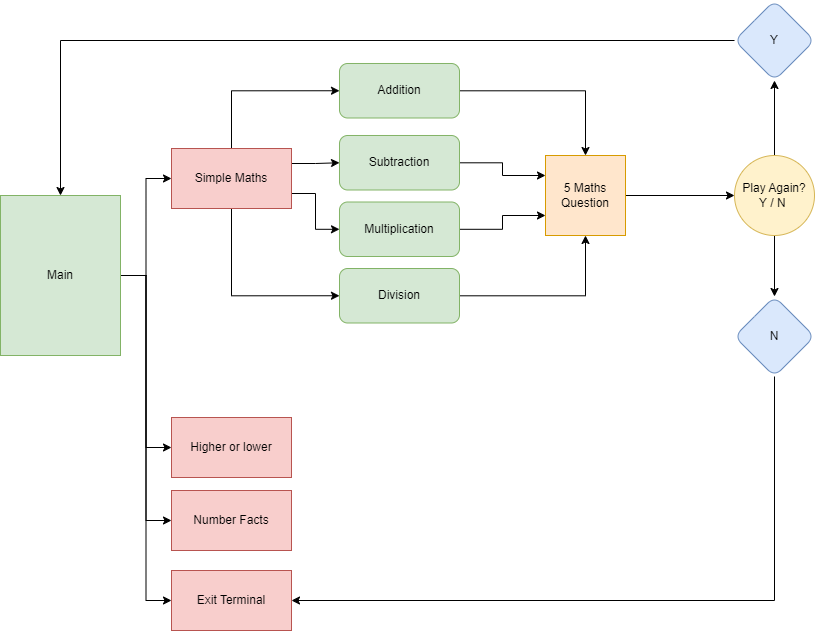

The diagram above was exported from draw.io. Its source (the exported page's mxGraphModel, read from the mxfile embedded in the PNG):
<mxGraphModel dx="1434" dy="750" grid="0" gridSize="10" guides="1" tooltips="1" connect="1" arrows="1" fold="1" page="1" pageScale="1" pageWidth="850" pageHeight="1100" math="0" shadow="0">
  <root>
    <mxCell id="0" />
    <mxCell id="1" parent="0" />
    <mxCell id="nZckQpjywXYbkZzGdDTG-1" style="edgeStyle=orthogonalEdgeStyle;rounded=0;orthogonalLoop=1;jettySize=auto;html=1;entryX=0;entryY=0.5;entryDx=0;entryDy=0;" edge="1" parent="1" source="nZckQpjywXYbkZzGdDTG-5" target="nZckQpjywXYbkZzGdDTG-6">
      <mxGeometry relative="1" as="geometry" />
    </mxCell>
    <mxCell id="nZckQpjywXYbkZzGdDTG-2" style="edgeStyle=orthogonalEdgeStyle;rounded=0;orthogonalLoop=1;jettySize=auto;html=1;entryX=0;entryY=0.5;entryDx=0;entryDy=0;" edge="1" parent="1" source="nZckQpjywXYbkZzGdDTG-5" target="nZckQpjywXYbkZzGdDTG-9">
      <mxGeometry relative="1" as="geometry" />
    </mxCell>
    <mxCell id="nZckQpjywXYbkZzGdDTG-3" style="edgeStyle=orthogonalEdgeStyle;rounded=0;orthogonalLoop=1;jettySize=auto;html=1;entryX=0;entryY=0.5;entryDx=0;entryDy=0;" edge="1" parent="1" source="nZckQpjywXYbkZzGdDTG-5" target="nZckQpjywXYbkZzGdDTG-10">
      <mxGeometry relative="1" as="geometry" />
    </mxCell>
    <mxCell id="nZckQpjywXYbkZzGdDTG-4" style="edgeStyle=orthogonalEdgeStyle;rounded=0;orthogonalLoop=1;jettySize=auto;html=1;exitX=1;exitY=0.5;exitDx=0;exitDy=0;entryX=0;entryY=0.5;entryDx=0;entryDy=0;" edge="1" parent="1" source="nZckQpjywXYbkZzGdDTG-5" target="nZckQpjywXYbkZzGdDTG-8">
      <mxGeometry relative="1" as="geometry">
        <mxPoint x="153" y="340" as="targetPoint" />
      </mxGeometry>
    </mxCell>
    <mxCell id="nZckQpjywXYbkZzGdDTG-5" value="Main" style="rounded=0;whiteSpace=wrap;html=1;fillColor=#d5e8d4;strokeColor=#82b366;" vertex="1" parent="1">
      <mxGeometry x="9" y="363" width="120" height="160" as="geometry" />
    </mxCell>
    <mxCell id="nZckQpjywXYbkZzGdDTG-41" style="edgeStyle=orthogonalEdgeStyle;rounded=0;orthogonalLoop=1;jettySize=auto;html=1;exitX=0.5;exitY=0;exitDx=0;exitDy=0;entryX=0;entryY=0.5;entryDx=0;entryDy=0;" edge="1" parent="1" source="nZckQpjywXYbkZzGdDTG-6" target="nZckQpjywXYbkZzGdDTG-28">
      <mxGeometry relative="1" as="geometry" />
    </mxCell>
    <mxCell id="nZckQpjywXYbkZzGdDTG-42" style="edgeStyle=orthogonalEdgeStyle;rounded=0;orthogonalLoop=1;jettySize=auto;html=1;exitX=1;exitY=0.25;exitDx=0;exitDy=0;entryX=0;entryY=0.5;entryDx=0;entryDy=0;" edge="1" parent="1" source="nZckQpjywXYbkZzGdDTG-6" target="nZckQpjywXYbkZzGdDTG-27">
      <mxGeometry relative="1" as="geometry" />
    </mxCell>
    <mxCell id="nZckQpjywXYbkZzGdDTG-44" style="edgeStyle=orthogonalEdgeStyle;rounded=0;orthogonalLoop=1;jettySize=auto;html=1;exitX=1;exitY=0.75;exitDx=0;exitDy=0;" edge="1" parent="1" source="nZckQpjywXYbkZzGdDTG-6" target="nZckQpjywXYbkZzGdDTG-26">
      <mxGeometry relative="1" as="geometry" />
    </mxCell>
    <mxCell id="nZckQpjywXYbkZzGdDTG-45" style="edgeStyle=orthogonalEdgeStyle;rounded=0;orthogonalLoop=1;jettySize=auto;html=1;exitX=0.5;exitY=1;exitDx=0;exitDy=0;entryX=0;entryY=0.5;entryDx=0;entryDy=0;" edge="1" parent="1" source="nZckQpjywXYbkZzGdDTG-6" target="nZckQpjywXYbkZzGdDTG-12">
      <mxGeometry relative="1" as="geometry" />
    </mxCell>
    <mxCell id="nZckQpjywXYbkZzGdDTG-6" value="Simple Maths" style="rounded=0;whiteSpace=wrap;html=1;fillColor=#f8cecc;strokeColor=#b85450;" vertex="1" parent="1">
      <mxGeometry x="180" y="316" width="120" height="60" as="geometry" />
    </mxCell>
    <mxCell id="nZckQpjywXYbkZzGdDTG-8" value="Higher or lower" style="rounded=0;whiteSpace=wrap;html=1;fillColor=#f8cecc;strokeColor=#b85450;" vertex="1" parent="1">
      <mxGeometry x="180" y="585" width="120" height="60" as="geometry" />
    </mxCell>
    <mxCell id="nZckQpjywXYbkZzGdDTG-9" value="Number Facts" style="rounded=0;whiteSpace=wrap;html=1;fillColor=#f8cecc;strokeColor=#b85450;" vertex="1" parent="1">
      <mxGeometry x="180" y="658" width="120" height="60" as="geometry" />
    </mxCell>
    <mxCell id="nZckQpjywXYbkZzGdDTG-10" value="Exit Terminal" style="rounded=0;whiteSpace=wrap;html=1;fillColor=#f8cecc;strokeColor=#b85450;" vertex="1" parent="1">
      <mxGeometry x="180" y="738" width="120" height="60" as="geometry" />
    </mxCell>
    <mxCell id="nZckQpjywXYbkZzGdDTG-35" style="edgeStyle=orthogonalEdgeStyle;rounded=0;orthogonalLoop=1;jettySize=auto;html=1;entryX=0.5;entryY=1;entryDx=0;entryDy=0;" edge="1" parent="1" source="nZckQpjywXYbkZzGdDTG-12" target="nZckQpjywXYbkZzGdDTG-33">
      <mxGeometry relative="1" as="geometry" />
    </mxCell>
    <mxCell id="nZckQpjywXYbkZzGdDTG-12" value="Division" style="rounded=1;whiteSpace=wrap;html=1;fillColor=#d5e8d4;strokeColor=#82b366;" vertex="1" parent="1">
      <mxGeometry x="348" y="436" width="120" height="54.5" as="geometry" />
    </mxCell>
    <mxCell id="nZckQpjywXYbkZzGdDTG-29" style="edgeStyle=orthogonalEdgeStyle;rounded=0;orthogonalLoop=1;jettySize=auto;html=1;" edge="1" parent="1" source="nZckQpjywXYbkZzGdDTG-16" target="nZckQpjywXYbkZzGdDTG-23">
      <mxGeometry relative="1" as="geometry" />
    </mxCell>
    <mxCell id="nZckQpjywXYbkZzGdDTG-32" style="edgeStyle=orthogonalEdgeStyle;rounded=0;orthogonalLoop=1;jettySize=auto;html=1;entryX=0.5;entryY=1;entryDx=0;entryDy=0;" edge="1" parent="1" source="nZckQpjywXYbkZzGdDTG-16" target="nZckQpjywXYbkZzGdDTG-25">
      <mxGeometry relative="1" as="geometry" />
    </mxCell>
    <mxCell id="nZckQpjywXYbkZzGdDTG-16" value="Play Again?&lt;br&gt;Y / N&amp;nbsp;" style="ellipse;whiteSpace=wrap;html=1;rounded=1;fillColor=#fff2cc;strokeColor=#d6b656;" vertex="1" parent="1">
      <mxGeometry x="743" y="323" width="80" height="80" as="geometry" />
    </mxCell>
    <mxCell id="nZckQpjywXYbkZzGdDTG-22" style="edgeStyle=orthogonalEdgeStyle;rounded=0;orthogonalLoop=1;jettySize=auto;html=1;entryX=1;entryY=0.5;entryDx=0;entryDy=0;" edge="1" parent="1" source="nZckQpjywXYbkZzGdDTG-23" target="nZckQpjywXYbkZzGdDTG-10">
      <mxGeometry relative="1" as="geometry">
        <mxPoint x="472" y="805" as="targetPoint" />
        <Array as="points">
          <mxPoint x="783" y="768" />
        </Array>
      </mxGeometry>
    </mxCell>
    <mxCell id="nZckQpjywXYbkZzGdDTG-23" value="N" style="rhombus;whiteSpace=wrap;html=1;fillColor=#dae8fc;strokeColor=#6c8ebf;rounded=1;" vertex="1" parent="1">
      <mxGeometry x="743" y="464" width="80" height="80" as="geometry" />
    </mxCell>
    <mxCell id="nZckQpjywXYbkZzGdDTG-24" style="edgeStyle=orthogonalEdgeStyle;rounded=0;orthogonalLoop=1;jettySize=auto;html=1;entryX=0.5;entryY=0;entryDx=0;entryDy=0;" edge="1" parent="1" source="nZckQpjywXYbkZzGdDTG-25" target="nZckQpjywXYbkZzGdDTG-5">
      <mxGeometry relative="1" as="geometry">
        <mxPoint x="286" y="214" as="targetPoint" />
      </mxGeometry>
    </mxCell>
    <mxCell id="nZckQpjywXYbkZzGdDTG-25" value="Y" style="rhombus;whiteSpace=wrap;html=1;fillColor=#dae8fc;strokeColor=#6c8ebf;rounded=1;" vertex="1" parent="1">
      <mxGeometry x="743" y="168" width="80" height="80" as="geometry" />
    </mxCell>
    <mxCell id="nZckQpjywXYbkZzGdDTG-36" style="edgeStyle=orthogonalEdgeStyle;rounded=0;orthogonalLoop=1;jettySize=auto;html=1;entryX=0;entryY=0.75;entryDx=0;entryDy=0;" edge="1" parent="1" source="nZckQpjywXYbkZzGdDTG-26" target="nZckQpjywXYbkZzGdDTG-33">
      <mxGeometry relative="1" as="geometry" />
    </mxCell>
    <mxCell id="nZckQpjywXYbkZzGdDTG-26" value="Multiplication" style="rounded=1;whiteSpace=wrap;html=1;fillColor=#d5e8d4;strokeColor=#82b366;" vertex="1" parent="1">
      <mxGeometry x="348" y="369.5" width="120" height="54.5" as="geometry" />
    </mxCell>
    <mxCell id="nZckQpjywXYbkZzGdDTG-37" style="edgeStyle=orthogonalEdgeStyle;rounded=0;orthogonalLoop=1;jettySize=auto;html=1;entryX=0;entryY=0.25;entryDx=0;entryDy=0;" edge="1" parent="1" source="nZckQpjywXYbkZzGdDTG-27" target="nZckQpjywXYbkZzGdDTG-33">
      <mxGeometry relative="1" as="geometry" />
    </mxCell>
    <mxCell id="nZckQpjywXYbkZzGdDTG-27" value="Subtraction" style="rounded=1;whiteSpace=wrap;html=1;fillColor=#d5e8d4;strokeColor=#82b366;" vertex="1" parent="1">
      <mxGeometry x="348" y="303" width="120" height="54.5" as="geometry" />
    </mxCell>
    <mxCell id="nZckQpjywXYbkZzGdDTG-34" style="edgeStyle=orthogonalEdgeStyle;rounded=0;orthogonalLoop=1;jettySize=auto;html=1;entryX=0.5;entryY=0;entryDx=0;entryDy=0;" edge="1" parent="1" source="nZckQpjywXYbkZzGdDTG-28" target="nZckQpjywXYbkZzGdDTG-33">
      <mxGeometry relative="1" as="geometry" />
    </mxCell>
    <mxCell id="nZckQpjywXYbkZzGdDTG-28" value="Addition" style="rounded=1;whiteSpace=wrap;html=1;fillColor=#d5e8d4;strokeColor=#82b366;" vertex="1" parent="1">
      <mxGeometry x="348" y="231" width="120" height="54.5" as="geometry" />
    </mxCell>
    <mxCell id="nZckQpjywXYbkZzGdDTG-38" style="edgeStyle=orthogonalEdgeStyle;rounded=0;orthogonalLoop=1;jettySize=auto;html=1;entryX=0;entryY=0.5;entryDx=0;entryDy=0;" edge="1" parent="1" source="nZckQpjywXYbkZzGdDTG-33" target="nZckQpjywXYbkZzGdDTG-16">
      <mxGeometry relative="1" as="geometry" />
    </mxCell>
    <mxCell id="nZckQpjywXYbkZzGdDTG-33" value="5 Maths Question" style="whiteSpace=wrap;html=1;aspect=fixed;fillColor=#ffe6cc;strokeColor=#d79b00;" vertex="1" parent="1">
      <mxGeometry x="554" y="323" width="80" height="80" as="geometry" />
    </mxCell>
  </root>
</mxGraphModel>